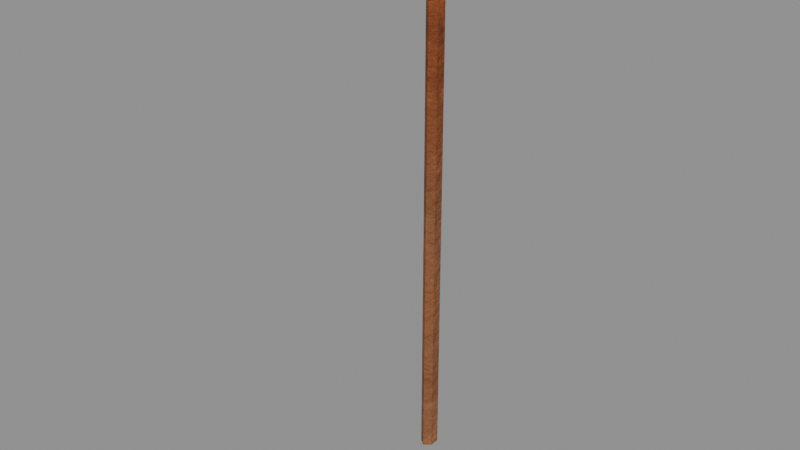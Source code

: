 # Source: tool_crowbar.blend  (saved by Blender 5.0.119; exported with 4.5.12 LTS)
import bpy
from mathutils import Matrix  # noqa: F401  (used for matrix-valued properties, if any)

bpy.ops.wm.read_factory_settings(use_empty=True)
scene = bpy.context.scene
scene.name = 'tool_crowbar'

# ---- collections
col_tool_crowbar = bpy.data.collections.new('tool_crowbar'); scene.collection.children.link(col_tool_crowbar)

# ---- materials (node trees are filled in below, after node groups)
mat_rust = bpy.data.materials.new('Rust')
mat_chrome = bpy.data.materials.new('Chrome')

# ---- material node trees
mat_rust.use_nodes = True; mat_rust.node_tree.nodes.clear()
_N = mat_rust.node_tree.nodes; _L = mat_rust.node_tree.links
n0 = _N.new('ShaderNodeBsdfPrincipled'); n0.name = 'Principled BSDF'; n0.location = (-200, 100)
n1 = _N.new('ShaderNodeOutputMaterial'); n1.name = 'Material Output'; n1.location = (200, 100)
n2 = _N.new('ShaderNodeTexCoord'); n2.name = 'Texture Coordinate'; n2.location = (0, 0)
n3 = _N.new('ShaderNodeMapping'); n3.name = 'Mapping'; n3.location = (0, 0)
n4 = _N.new('ShaderNodeTexNoise'); n4.name = 'Noise Texture'; n4.location = (0, 0)
n4.width = 145
n4.inputs[2].default_value = 2.2
n4.inputs[3].default_value = 3.0
n5 = _N.new('ShaderNodeValToRGB'); n5.name = 'Color Ramp'; n5.location = (0, 0)
while len(n5.color_ramp.elements) > 1: n5.color_ramp.elements.remove(n5.color_ramp.elements[-1])
n5.color_ramp.elements[0].position = 0.3; n5.color_ramp.elements[0].color = (0.1619, 0.03845, 0.009215, 1.0)
_e = n5.color_ramp.elements.new(0.5); _e.color = (0.2159, 0.05127, 0.01229, 1.0)
_e = n5.color_ramp.elements.new(0.72); _e.color = (0.3022, 0.07178, 0.0172, 1.0)
n6 = _N.new('ShaderNodeTexCoord'); n6.name = 'Texture Coordinate.001'; n6.location = (0, 0)
n7 = _N.new('ShaderNodeMapping'); n7.name = 'Mapping.001'; n7.location = (0, 0)
n8 = _N.new('ShaderNodeTexNoise'); n8.name = 'Noise Texture.001'; n8.location = (0, 0)
n8.width = 145
n8.inputs[2].default_value = 3.2
n8.inputs[3].default_value = 8.0
n8.inputs[4].default_value = 0.65
n8.inputs[8].default_value = 0.6
n9 = _N.new('ShaderNodeValToRGB'); n9.name = 'Color Ramp.001'; n9.location = (0, 0)
while len(n9.color_ramp.elements) > 1: n9.color_ramp.elements.remove(n9.color_ramp.elements[-1])
n9.color_ramp.elements[0].position = 0.48; n9.color_ramp.elements[0].color = (0.0, 0.0, 0.0, 1.0)
_e = n9.color_ramp.elements.new(0.54); _e.color = (1.0, 1.0, 1.0, 1.0)
n10 = _N.new('ShaderNodeTexNoise'); n10.name = 'Noise Texture.002'; n10.location = (0, 0)
n10.width = 145
n10.inputs[2].default_value = 14.0
n10.inputs[3].default_value = 4.0
n10.inputs[4].default_value = 0.6
n11 = _N.new('ShaderNodeValToRGB'); n11.name = 'Color Ramp.002'; n11.location = (0, 0)
while len(n11.color_ramp.elements) > 1: n11.color_ramp.elements.remove(n11.color_ramp.elements[-1])
n11.color_ramp.elements[0].position = 0.35; n11.color_ramp.elements[0].color = (0.1119, 0.02519, 0.007499, 1.0)
_e = n11.color_ramp.elements.new(0.65); _e.color = (0.3712, 0.09759, 0.02315, 1.0)
n12 = _N.new('ShaderNodeMix'); n12.name = 'Mix'; n12.location = (0, 0)
n12.data_type = 'RGBA'
n13 = _N.new('ShaderNodeSeparateXYZ'); n13.name = 'Separate XYZ'; n13.location = (0, 0)
n14 = _N.new('ShaderNodeMath'); n14.name = 'Math'; n14.location = (0, 0)
n14.operation = 'SUBTRACT'
n14.use_clamp = True
n14.inputs[0].default_value = 0.45
n15 = _N.new('ShaderNodeTexNoise'); n15.name = 'Noise Texture.003'; n15.location = (0, 0)
n15.width = 145
n15.inputs[3].default_value = 5.0
n15.inputs[4].default_value = 0.6
n16 = _N.new('ShaderNodeMath'); n16.name = 'Math.001'; n16.location = (0, 0)
n16.operation = 'MULTIPLY'
n16.inputs[1].default_value = 1.2
n17 = _N.new('ShaderNodeMath'); n17.name = 'Math.002'; n17.location = (0, 0)
n17.operation = 'MULTIPLY'
n18 = _N.new('ShaderNodeMath'); n18.name = 'Math.003'; n18.location = (0, 0)
n19 = _N.new('ShaderNodeMath'); n19.name = 'Math.004'; n19.location = (0, 0)
n19.operation = 'MULTIPLY'
n19.use_clamp = True
n19.inputs[1].default_value = 0.4
n20 = _N.new('ShaderNodeValToRGB'); n20.name = 'Color Ramp.003'; n20.location = (0, 0)
while len(n20.color_ramp.elements) > 1: n20.color_ramp.elements.remove(n20.color_ramp.elements[-1])
n20.color_ramp.elements[0].position = 0.45; n20.color_ramp.elements[0].color = (0.0, 0.0, 0.0, 1.0)
_e = n20.color_ramp.elements.new(0.95); _e.color = (0.85, 0.85, 0.85, 1.0)
n21 = _N.new('ShaderNodeMix'); n21.name = 'Mix.001'; n21.location = (0, 0)
n21.data_type = 'RGBA'
n21.inputs[7].default_value = (0.4793, 0.2961, 0.15, 1.0)
n22 = _N.new('ShaderNodeMapRange'); n22.name = 'Map Range'; n22.location = (0, 0)
n22.inputs[3].default_value = 0.9
n22.inputs[4].default_value = 0.92
n23 = _N.new('ShaderNodeRGBToBW'); n23.name = 'RGB to BW'; n23.location = (0, 0)
n24 = _N.new('ShaderNodeMapRange'); n24.name = 'Map Range.001'; n24.location = (0, 0)
n24.inputs[3].default_value = 0.2
n24.inputs[4].default_value = 0.0
n25 = _N.new('ShaderNodeTexNoise'); n25.name = 'Noise Texture.004'; n25.location = (0, 0)
n25.width = 145
n25.inputs[2].default_value = 30.0
n25.inputs[3].default_value = 6.0
n25.inputs[4].default_value = 0.6
n26 = _N.new('ShaderNodeBump'); n26.name = 'Bump'; n26.location = (0, 0)
n26.inputs[0].default_value = 0.8
n26.inputs[1].default_value = 0.02
_L.new(n0.outputs[0], n1.inputs[0])
_L.new(n2.outputs[3], n3.inputs[0])
_L.new(n3.outputs[0], n4.inputs[0])
_L.new(n4.outputs[0], n5.inputs[0])
_L.new(n6.outputs[3], n7.inputs[0])
_L.new(n7.outputs[0], n8.inputs[0])
_L.new(n8.outputs[0], n9.inputs[0])
_L.new(n7.outputs[0], n10.inputs[0])
_L.new(n10.outputs[0], n11.inputs[0])
_L.new(n9.outputs[0], n12.inputs[0])
_L.new(n5.outputs[0], n12.inputs[6])
_L.new(n11.outputs[0], n12.inputs[7])
_L.new(n2.outputs[3], n13.inputs[0])
_L.new(n13.outputs[2], n14.inputs[1])
_L.new(n3.outputs[0], n15.inputs[0])
_L.new(n14.outputs[0], n16.inputs[0])
_L.new(n15.outputs[0], n17.inputs[0])
_L.new(n16.outputs[0], n18.inputs[0])
_L.new(n17.outputs[0], n18.inputs[1])
_L.new(n18.outputs[0], n19.inputs[0])
_L.new(n19.outputs[0], n20.inputs[0])
_L.new(n20.outputs[0], n21.inputs[0])
_L.new(n12.outputs[2], n21.inputs[6])
_L.new(n21.outputs[2], n0.inputs[0])
_L.new(n9.outputs[0], n23.inputs[0])
_L.new(n23.outputs[0], n22.inputs[0])
_L.new(n22.outputs[0], n0.inputs[2])
_L.new(n23.outputs[0], n24.inputs[0])
_L.new(n24.outputs[0], n0.inputs[1])
_L.new(n3.outputs[0], n25.inputs[0])
_L.new(n25.outputs[0], n26.inputs[3])
_L.new(n26.outputs[0], n0.inputs[5])
n1.is_active_output = True
mat_chrome.use_nodes = True; mat_chrome.node_tree.nodes.clear()
_N = mat_chrome.node_tree.nodes; _L = mat_chrome.node_tree.links
n0 = _N.new('ShaderNodeBsdfPrincipled'); n0.name = 'Principled BSDF'; n0.location = (-200, 100)
n1 = _N.new('ShaderNodeOutputMaterial'); n1.name = 'Material Output'; n1.location = (200, 100)
n2 = _N.new('ShaderNodeTexCoord'); n2.name = 'Texture Coordinate'; n2.location = (0, 0)
n3 = _N.new('ShaderNodeMapping'); n3.name = 'Mapping'; n3.location = (0, 0)
n4 = _N.new('ShaderNodeTexNoise'); n4.name = 'Noise Texture'; n4.location = (0, 0)
n4.width = 145
n4.inputs[2].default_value = 2.2
n4.inputs[3].default_value = 3.0
n5 = _N.new('ShaderNodeValToRGB'); n5.name = 'Color Ramp'; n5.location = (0, 0)
while len(n5.color_ramp.elements) > 1: n5.color_ramp.elements.remove(n5.color_ramp.elements[-1])
n5.color_ramp.elements[0].position = 0.3; n5.color_ramp.elements[0].color = (0.4021, 0.4177, 0.4554, 1.0)
_e = n5.color_ramp.elements.new(0.5); _e.color = (0.4233, 0.4397, 0.4793, 1.0)
_e = n5.color_ramp.elements.new(0.72); _e.color = (0.4571, 0.4748, 0.5177, 1.0)
n6 = _N.new('ShaderNodeTexCoord'); n6.name = 'Texture Coordinate.001'; n6.location = (0, 0)
n7 = _N.new('ShaderNodeMapping'); n7.name = 'Mapping.001'; n7.location = (0, 0)
n8 = _N.new('ShaderNodeTexNoise'); n8.name = 'Noise Texture.001'; n8.location = (0, 0)
n8.width = 145
n8.inputs[2].default_value = 3.2
n8.inputs[3].default_value = 8.0
n8.inputs[4].default_value = 0.65
n8.inputs[8].default_value = 0.6
n9 = _N.new('ShaderNodeValToRGB'); n9.name = 'Color Ramp.001'; n9.location = (0, 0)
while len(n9.color_ramp.elements) > 1: n9.color_ramp.elements.remove(n9.color_ramp.elements[-1])
n9.color_ramp.elements[0].position = 0.636; n9.color_ramp.elements[0].color = (0.0, 0.0, 0.0, 1.0)
_e = n9.color_ramp.elements.new(0.696); _e.color = (1.0, 1.0, 1.0, 1.0)
n10 = _N.new('ShaderNodeTexNoise'); n10.name = 'Noise Texture.002'; n10.location = (0, 0)
n10.width = 145
n10.inputs[2].default_value = 14.0
n10.inputs[3].default_value = 4.0
n10.inputs[4].default_value = 0.6
n11 = _N.new('ShaderNodeValToRGB'); n11.name = 'Color Ramp.002'; n11.location = (0, 0)
while len(n11.color_ramp.elements) > 1: n11.color_ramp.elements.remove(n11.color_ramp.elements[-1])
n11.color_ramp.elements[0].position = 0.35; n11.color_ramp.elements[0].color = (0.1119, 0.02519, 0.007499, 1.0)
_e = n11.color_ramp.elements.new(0.65); _e.color = (0.3712, 0.09759, 0.02315, 1.0)
n12 = _N.new('ShaderNodeMix'); n12.name = 'Mix'; n12.location = (0, 0)
n12.data_type = 'RGBA'
n13 = _N.new('ShaderNodeSeparateXYZ'); n13.name = 'Separate XYZ'; n13.location = (0, 0)
n14 = _N.new('ShaderNodeMath'); n14.name = 'Math'; n14.location = (0, 0)
n14.operation = 'SUBTRACT'
n14.use_clamp = True
n14.inputs[0].default_value = 0.45
n15 = _N.new('ShaderNodeTexNoise'); n15.name = 'Noise Texture.003'; n15.location = (0, 0)
n15.width = 145
n15.inputs[3].default_value = 5.0
n15.inputs[4].default_value = 0.6
n16 = _N.new('ShaderNodeMath'); n16.name = 'Math.001'; n16.location = (0, 0)
n16.operation = 'MULTIPLY'
n16.inputs[1].default_value = 1.2
n17 = _N.new('ShaderNodeMath'); n17.name = 'Math.002'; n17.location = (0, 0)
n17.operation = 'MULTIPLY'
n18 = _N.new('ShaderNodeMath'); n18.name = 'Math.003'; n18.location = (0, 0)
n19 = _N.new('ShaderNodeMath'); n19.name = 'Math.004'; n19.location = (0, 0)
n19.operation = 'MULTIPLY'
n19.use_clamp = True
n19.inputs[1].default_value = 0.2
n20 = _N.new('ShaderNodeValToRGB'); n20.name = 'Color Ramp.003'; n20.location = (0, 0)
while len(n20.color_ramp.elements) > 1: n20.color_ramp.elements.remove(n20.color_ramp.elements[-1])
n20.color_ramp.elements[0].position = 0.45; n20.color_ramp.elements[0].color = (0.0, 0.0, 0.0, 1.0)
_e = n20.color_ramp.elements.new(0.95); _e.color = (0.85, 0.85, 0.85, 1.0)
n21 = _N.new('ShaderNodeMix'); n21.name = 'Mix.001'; n21.location = (0, 0)
n21.data_type = 'RGBA'
n21.inputs[7].default_value = (0.4793, 0.2961, 0.15, 1.0)
n22 = _N.new('ShaderNodeMapRange'); n22.name = 'Map Range'; n22.location = (0, 0)
n22.inputs[3].default_value = 0.16
n22.inputs[4].default_value = 0.92
n23 = _N.new('ShaderNodeRGBToBW'); n23.name = 'RGB to BW'; n23.location = (0, 0)
n24 = _N.new('ShaderNodeMapRange'); n24.name = 'Map Range.001'; n24.location = (0, 0)
n24.inputs[3].default_value = 1.0
n24.inputs[4].default_value = 0.0
n25 = _N.new('ShaderNodeTexNoise'); n25.name = 'Noise Texture.004'; n25.location = (0, 0)
n25.width = 145
n25.inputs[2].default_value = 30.0
n25.inputs[3].default_value = 6.0
n25.inputs[4].default_value = 0.6
n26 = _N.new('ShaderNodeBump'); n26.name = 'Bump'; n26.location = (0, 0)
n26.inputs[0].default_value = 0.05
n26.inputs[1].default_value = 0.02
_L.new(n0.outputs[0], n1.inputs[0])
_L.new(n2.outputs[3], n3.inputs[0])
_L.new(n3.outputs[0], n4.inputs[0])
_L.new(n4.outputs[0], n5.inputs[0])
_L.new(n6.outputs[3], n7.inputs[0])
_L.new(n7.outputs[0], n8.inputs[0])
_L.new(n8.outputs[0], n9.inputs[0])
_L.new(n7.outputs[0], n10.inputs[0])
_L.new(n10.outputs[0], n11.inputs[0])
_L.new(n9.outputs[0], n12.inputs[0])
_L.new(n5.outputs[0], n12.inputs[6])
_L.new(n11.outputs[0], n12.inputs[7])
_L.new(n2.outputs[3], n13.inputs[0])
_L.new(n13.outputs[2], n14.inputs[1])
_L.new(n3.outputs[0], n15.inputs[0])
_L.new(n14.outputs[0], n16.inputs[0])
_L.new(n15.outputs[0], n17.inputs[0])
_L.new(n16.outputs[0], n18.inputs[0])
_L.new(n17.outputs[0], n18.inputs[1])
_L.new(n18.outputs[0], n19.inputs[0])
_L.new(n19.outputs[0], n20.inputs[0])
_L.new(n20.outputs[0], n21.inputs[0])
_L.new(n12.outputs[2], n21.inputs[6])
_L.new(n21.outputs[2], n0.inputs[0])
_L.new(n9.outputs[0], n23.inputs[0])
_L.new(n23.outputs[0], n22.inputs[0])
_L.new(n22.outputs[0], n0.inputs[2])
_L.new(n23.outputs[0], n24.inputs[0])
_L.new(n24.outputs[0], n0.inputs[1])
_L.new(n3.outputs[0], n25.inputs[0])
_L.new(n25.outputs[0], n26.inputs[3])
_L.new(n26.outputs[0], n0.inputs[5])
n1.is_active_output = True

# ---- meshes
me_tool_crowbar_body = bpy.data.meshes.new('tool_crowbar_body')
me_tool_crowbar_body.from_pydata([(-1.399e-09, 0.04, 0.02), (-1.399e-09, 0.04, -1.1), (0.01386, 0.02961, 0.02), (0.01386, 0.02961, -1.1), (0.01386, 0.008844, 0.02), (0.01386, 0.008844, -1.1), (1.399e-09, -0.001542, 0.02), (1.399e-09, -0.001542, -1.1), (-0.01386, 0.008844, 0.02), (-0.01386, 0.008844, -1.1), (-0.01386, 0.02961, 0.02), (-0.01386, 0.02961, -1.1), (0.0, 0.03893, 0.00506), (0.01386, 0.02908, 0.00253), (0.01386, 0.009377, -0.00253), (1.959e-18, -0.0004757, -0.00506), (-0.01386, 0.009377, -0.00253), (-0.01386, 0.02908, 0.00253), (0.0, 0.007378, 0.07174), (0.01386, 0.0003221, 0.06587), (0.01386, -0.01379, 0.05413), (1.959e-18, -0.02085, 0.04826), (-0.01386, -0.01379, 0.05413), (-0.01386, 0.0003221, 0.06587), (0.0, -0.1141, 0.09577), (0.01386, -0.1124, 0.08788), (0.01386, -0.1088, 0.07212), (1.959e-18, -0.107, 0.06423), (-0.01386, -0.1088, 0.07212), (-0.01386, -0.1124, 0.08788), (0.0, -0.2, 0.05331), (0.01386, -0.1942, 0.04666), (0.01386, -0.1827, 0.03334), (1.959e-18, -0.177, 0.02669), (-0.01386, -0.1827, 0.03334), (-0.01386, -0.1942, 0.04666), (0.017, -0.004462, -1.168), (0.017, -0.009747, -1.167), (0.02, -0.00633, -1.165), (0.017, -0.007426, -1.168), (0.01873, -0.007225, -1.167), (0.01912, -0.008746, -1.166), (0.01912, -0.005009, -1.167), (0.017, -0.04336, -1.119), (0.017, -0.04181, -1.115), (0.02, -0.03994, -1.118), (0.017, -0.04367, -1.117), (0.01873, -0.04299, -1.117), (0.01912, -0.04126, -1.116), (0.01912, -0.04235, -1.119), (0.017, 0.002373, -1.165), (0.02, 0.0005059, -1.162), (0.017, 0.003924, -1.161), (0.01912, 0.001826, -1.164), (0.01873, 0.003557, -1.163), (0.01912, 0.002923, -1.161), (0.017, 0.004243, -1.163), (0.017, -0.03497, -1.112), (0.017, -0.02968, -1.113), (0.02, -0.0331, -1.115), (0.017, -0.03201, -1.112), (0.01873, -0.03221, -1.113), (0.01912, -0.03069, -1.114), (0.01912, -0.03442, -1.113), (-0.017, -0.004462, -1.168), (-0.02, -0.00633, -1.165), (-0.017, -0.009747, -1.167), (-0.01912, -0.005009, -1.167), (-0.01873, -0.007225, -1.167), (-0.01912, -0.008746, -1.166), (-0.017, -0.007426, -1.168), (-0.017, -0.04181, -1.115), (-0.017, -0.04336, -1.119), (-0.02, -0.03994, -1.118), (-0.017, -0.04367, -1.117), (-0.01873, -0.04299, -1.117), (-0.01912, -0.04235, -1.119), (-0.01912, -0.04126, -1.116), (-0.017, 0.002373, -1.165), (-0.017, 0.003924, -1.161), (-0.02, 0.0005059, -1.162), (-0.017, 0.004243, -1.163), (-0.01873, 0.003557, -1.163), (-0.01912, 0.002923, -1.161), (-0.01912, 0.001826, -1.164), (-0.017, -0.03497, -1.112), (-0.02, -0.0331, -1.115), (-0.017, -0.02968, -1.113), (-0.01912, -0.03442, -1.113), (-0.01873, -0.03221, -1.113), (-0.01912, -0.03069, -1.114), (-0.017, -0.03201, -1.112)], [], [(0, 2, 3, 1), (2, 4, 5, 3), (4, 6, 7, 5), (6, 8, 9, 7), (3, 5, 7, 9, 11, 1), (8, 10, 11, 9), (10, 0, 1, 11), (0, 10, 8, 6, 4, 2), (12, 18, 19, 13), (13, 19, 20, 14), (14, 20, 21, 15), (15, 21, 22, 16), (16, 22, 23, 17), (17, 23, 18, 12), (18, 24, 25, 19), (19, 25, 26, 20), (20, 26, 27, 21), (21, 27, 28, 22), (22, 28, 29, 23), (23, 29, 24, 18), (24, 30, 31, 25), (25, 31, 32, 26), (26, 32, 33, 27), (27, 33, 34, 28), (28, 34, 35, 29), (29, 35, 30, 24), (17, 12, 13, 14, 15, 16), (30, 35, 34, 33, 32, 31), (36, 42, 40, 39), (37, 39, 40, 41), (38, 41, 40, 42), (43, 49, 47, 46), (44, 46, 47, 48), (45, 48, 47, 49), (50, 56, 54, 53), (51, 53, 54, 55), (52, 55, 54, 56), (57, 63, 61, 60), (58, 60, 61, 62), (59, 62, 61, 63), (64, 70, 68, 67), (65, 67, 68, 69), (66, 69, 68, 70), (71, 77, 75, 74), (72, 74, 75, 76), (73, 76, 75, 77), (78, 84, 82, 81), (79, 81, 82, 83), (80, 83, 82, 84), (85, 91, 89, 88), (86, 88, 89, 90), (87, 90, 89, 91), (50, 53, 42, 36), (53, 51, 38, 42), (37, 41, 49, 43), (41, 38, 45, 49), (44, 48, 63, 57), (48, 45, 59, 63), (58, 62, 55, 52), (62, 59, 51, 55), (78, 81, 56, 50), (81, 79, 52, 56), (57, 60, 91, 85), (60, 58, 87, 91), (86, 90, 83, 80), (90, 87, 79, 83), (64, 67, 84, 78), (67, 65, 80, 84), (85, 88, 77, 71), (88, 86, 73, 77), (72, 76, 69, 66), (76, 73, 65, 69), (36, 39, 70, 64), (39, 37, 66, 70), (71, 74, 46, 44), (74, 72, 43, 46), (50, 36, 64, 78), (38, 51, 59, 45), (66, 37, 43, 72), (85, 71, 44, 57), (52, 79, 87, 58), (80, 65, 73, 86)])
me_tool_crowbar_body.polygons.foreach_set('use_smooth', [True] * 82)
me_tool_crowbar_body.polygons.foreach_set('material_index', [0, 0, 0, 0, 0, 0, 0, 0, 0, 0, 0, 0, 0, 0, 0, 0, 0, 0, 0, 0, 0, 0, 0, 0, 0, 0, 0, 0, 1, 1, 1, 1, 1, 1, 1, 1, 1, 1, 1, 1, 1, 1, 1, 1, 1, 1, 1, 1, 1, 1, 1, 1, 1, 1, 1, 1, 1, 1, 1, 1, 1, 1, 1, 1, 1, 1, 1, 1, 1, 1, 1, 1, 1, 1, 1, 1, 1, 1, 1, 1, 1, 1])
_k = set([(0, 1), (0, 2), (0, 10), (1, 3), (1, 11), (2, 3), (2, 4), (3, 5), (4, 5), (4, 6), (5, 7), (6, 7), (6, 8), (7, 9), (8, 9), (8, 10), (9, 11), (10, 11), (12, 13), (12, 17), (12, 18), (13, 14), (13, 19), (14, 15), (14, 20), (15, 16), (15, 21), (16, 17), (16, 22), (17, 23), (18, 19), (18, 23), (18, 24), (19, 25), (20, 21), (20, 26), (21, 22), (21, 27), (22, 28), (23, 29), (24, 30), (25, 31), (26, 32), (27, 33), (28, 34), (29, 35), (30, 31), (30, 35), (31, 32), (32, 33), (33, 34), (34, 35)])
me_tool_crowbar_body.attributes.new('sharp_edge', 'BOOLEAN', 'EDGE').data.foreach_set('value', [ (min(e.vertices), max(e.vertices)) in _k for e in me_tool_crowbar_body.edges])
_uv = me_tool_crowbar_body.uv_layers.new(name='UVMap')
_uv.uv.foreach_set('vector', [0.02887, 0.0003584, 0.03814, 0.0003584, 0.03814, 0.9996, 0.02887, 0.9996, 0.03814, 0.0003584, 0.05667, 0.0003584, 0.05667, 0.9996, 0.03814, 0.9996, 0.05739, 0.003763, 0.06975, 0.0003584, 0.06975, 0.9297, 0.05739, 0.9331, 0.06975, 0.0003584, 0.08211, 0.003763, 0.08211, 0.9331, 0.06975, 0.9297, 0.1564, 0.0003584, 0.1699, 0.009124, 0.1699, 0.02387, 0.1564, 0.02985, 0.1429, 0.02109, 0.1429, 0.00634, 0.0003584, 0.0003584, 0.01889, 0.0003584, 0.01889, 0.9996, 0.0003584, 0.9996, 0.01889, 0.0003584, 0.02816, 0.0003584, 0.02816, 0.9996, 0.01889, 0.9996, 0.1696, 0.05385, 0.1563, 0.05996, 0.1429, 0.05137, 0.1429, 0.03668, 0.1563, 0.03057, 0.1696, 0.03916, 0.09519, 0.5667, 0.09519, 0.5119, 0.1076, 0.5092, 0.1076, 0.5603, 0.1345, 0.2035, 0.08368, 0.1679, 0.09629, 0.1574, 0.1422, 0.187, 0.08283, 0.9559, 0.08283, 0.9012, 0.09519, 0.9038, 0.09519, 0.9547, 0.09519, 0.9547, 0.09519, 0.9038, 0.1076, 0.9012, 0.1076, 0.9559, 0.08283, 0.3908, 0.1287, 0.3612, 0.1413, 0.3717, 0.0905, 0.4073, 0.08283, 0.5603, 0.08283, 0.5092, 0.09519, 0.5119, 0.09519, 0.5667, 0.09519, 0.5119, 0.09519, 0.408, 0.1076, 0.413, 0.1076, 0.5092, 0.08368, 0.1679, 0.08283, 0.06542, 0.09608, 0.07111, 0.09629, 0.1574, 0.1076, 0.5674, 0.1076, 0.633, 0.09519, 0.6351, 0.09519, 0.5755, 0.09519, 0.5755, 0.09519, 0.6351, 0.08283, 0.633, 0.08283, 0.5674, 0.1287, 0.3612, 0.1289, 0.2749, 0.1422, 0.2692, 0.1413, 0.3717, 0.08283, 0.5092, 0.08283, 0.413, 0.09519, 0.408, 0.09519, 0.5119, 0.09665, 0.7081, 0.09682, 0.7936, 0.08283, 0.7917, 0.08283, 0.7099, 0.08283, 0.06542, 0.1324, 0.0003584, 0.1422, 0.01264, 0.09608, 0.07111, 0.1076, 0.633, 0.1076, 0.7074, 0.09519, 0.7059, 0.09519, 0.6351, 0.09519, 0.6351, 0.09519, 0.7059, 0.08283, 0.7074, 0.08283, 0.633, 0.1289, 0.2749, 0.08283, 0.2165, 0.09262, 0.2042, 0.1422, 0.2692, 0.1066, 0.71, 0.1066, 0.7918, 0.09682, 0.7936, 0.09665, 0.7081, 0.08283, 0.9768, 0.08283, 0.9616, 0.09711, 0.9566, 0.1114, 0.9667, 0.1114, 0.9818, 0.09711, 0.9869, 0.1683, 0.06747, 0.1683, 0.08188, 0.1556, 0.0895, 0.1429, 0.08271, 0.1429, 0.0683, 0.1556, 0.06068, 0.1517, 0.2084, 0.1518, 0.2065, 0.1537, 0.2068, 0.1541, 0.2084, 0.08472, 0.8466, 0.08472, 0.8486, 0.08318, 0.8482, 0.08283, 0.8466, 0.1516, 0.1441, 0.1539, 0.1436, 0.1535, 0.1454, 0.1516, 0.1462, 0.08472, 0.7963, 0.08283, 0.7963, 0.08318, 0.7947, 0.08472, 0.7943, 0.1519, 0.2721, 0.1542, 0.2722, 0.1537, 0.2738, 0.1518, 0.2741, 0.1516, 0.0923, 0.1516, 0.09026, 0.1535, 0.09022, 0.1539, 0.09179, 0.1451, 0.2084, 0.1429, 0.2084, 0.1434, 0.2068, 0.1452, 0.2065, 0.1452, 0.1456, 0.1452, 0.1476, 0.1433, 0.1476, 0.1429, 0.1461, 0.1151, 0.8992, 0.117, 0.8987, 0.1166, 0.8999, 0.1151, 0.9005, 0.1454, 0.2722, 0.1452, 0.2743, 0.1433, 0.2741, 0.1429, 0.2725, 0.1151, 0.8518, 0.1151, 0.8493, 0.1166, 0.8494, 0.117, 0.8512, 0.1452, 0.09373, 0.1429, 0.09424, 0.1433, 0.09248, 0.1452, 0.0917, 0.1517, 0.2387, 0.1541, 0.2387, 0.1537, 0.2403, 0.1518, 0.2406, 0.1452, 0.2023, 0.1452, 0.2043, 0.1433, 0.2035, 0.1429, 0.2018, 0.1151, 0.8466, 0.117, 0.8466, 0.1166, 0.8482, 0.1151, 0.8486, 0.1519, 0.2429, 0.1518, 0.2413, 0.1537, 0.2417, 0.1542, 0.2431, 0.1151, 0.7963, 0.1151, 0.7943, 0.1166, 0.7947, 0.117, 0.7963, 0.1452, 0.1504, 0.1429, 0.1499, 0.1433, 0.1484, 0.1452, 0.1484, 0.1451, 0.2387, 0.1452, 0.2406, 0.1434, 0.2403, 0.1429, 0.2387, 0.08472, 0.8992, 0.08472, 0.9005, 0.08318, 0.8999, 0.08283, 0.8987, 0.1516, 0.2037, 0.1539, 0.2042, 0.1535, 0.2058, 0.1516, 0.2057, 0.1454, 0.2431, 0.1429, 0.2434, 0.1433, 0.242, 0.1452, 0.2415, 0.1516, 0.1519, 0.1516, 0.1498, 0.1535, 0.1506, 0.1539, 0.1524, 0.08472, 0.8518, 0.08283, 0.8512, 0.08318, 0.8494, 0.08472, 0.8493, 0.1451, 0.2084, 0.1452, 0.2065, 0.1518, 0.2065, 0.1517, 0.2084, 0.1452, 0.1476, 0.1452, 0.1456, 0.1516, 0.1441, 0.1516, 0.1462, 0.08472, 0.8466, 0.08283, 0.8466, 0.08283, 0.7963, 0.08472, 0.7963, 0.1539, 0.1436, 0.1516, 0.1441, 0.1516, 0.0923, 0.1539, 0.09179, 0.1519, 0.2721, 0.1518, 0.2741, 0.1452, 0.2743, 0.1454, 0.2722, 0.1516, 0.09026, 0.1516, 0.0923, 0.1452, 0.09373, 0.1452, 0.0917, 0.1151, 0.8518, 0.117, 0.8512, 0.117, 0.8987, 0.1151, 0.8992, 0.1429, 0.09424, 0.1452, 0.09373, 0.1452, 0.1456, 0.1429, 0.1461, 0.1451, 0.2387, 0.1429, 0.2387, 0.1429, 0.2084, 0.1451, 0.2084, 0.08472, 0.9005, 0.08472, 0.8992, 0.1151, 0.8992, 0.1151, 0.9005, 0.1454, 0.2722, 0.1429, 0.2725, 0.1429, 0.2434, 0.1454, 0.2431, 0.1151, 0.8493, 0.1151, 0.8518, 0.08472, 0.8518, 0.08472, 0.8493, 0.1516, 0.1519, 0.1539, 0.1524, 0.1539, 0.2042, 0.1516, 0.2037, 0.08283, 0.8512, 0.08472, 0.8518, 0.08472, 0.8992, 0.08283, 0.8987, 0.1517, 0.2387, 0.1518, 0.2406, 0.1452, 0.2406, 0.1451, 0.2387, 0.1452, 0.2043, 0.1452, 0.2023, 0.1516, 0.2037, 0.1516, 0.2057, 0.1454, 0.2431, 0.1452, 0.2415, 0.1518, 0.2413, 0.1519, 0.2429, 0.1516, 0.1498, 0.1516, 0.1519, 0.1452, 0.1504, 0.1452, 0.1484, 0.1151, 0.7963, 0.117, 0.7963, 0.117, 0.8466, 0.1151, 0.8466, 0.1429, 0.1499, 0.1452, 0.1504, 0.1452, 0.2023, 0.1429, 0.2018, 0.1517, 0.2084, 0.1541, 0.2084, 0.1541, 0.2387, 0.1517, 0.2387, 0.08472, 0.8486, 0.08472, 0.8466, 0.1151, 0.8466, 0.1151, 0.8486, 0.1519, 0.2429, 0.1542, 0.2431, 0.1542, 0.2722, 0.1519, 0.2721, 0.1151, 0.7943, 0.1151, 0.7963, 0.08472, 0.7963, 0.08472, 0.7943, 0.1451, 0.2084, 0.1517, 0.2084, 0.1517, 0.2387, 0.1451, 0.2387, 0.1516, 0.1441, 0.1452, 0.1456, 0.1452, 0.09373, 0.1516, 0.0923, 0.1151, 0.8466, 0.08472, 0.8466, 0.08472, 0.7963, 0.1151, 0.7963, 0.1454, 0.2431, 0.1519, 0.2429, 0.1519, 0.2721, 0.1454, 0.2722, 0.1151, 0.8992, 0.08472, 0.8992, 0.08472, 0.8518, 0.1151, 0.8518, 0.1516, 0.2037, 0.1452, 0.2023, 0.1452, 0.1504, 0.1516, 0.1519])
me_tool_crowbar_body.materials.append(mat_rust)
me_tool_crowbar_body.materials.append(mat_chrome)
me_tool_crowbar_body.update()

# ---- objects
ob_tool_crowbar = bpy.data.objects.new('tool_crowbar', None)
ob_tool_crowbar_body = bpy.data.objects.new('tool_crowbar_body', me_tool_crowbar_body)

# ---- transforms, parenting, visibility, modifiers, constraints
ob_tool_crowbar.location = (0.0, 0.0, 0.0)
ob_tool_crowbar.empty_display_size = 0.25
ob_tool_crowbar_body.parent = ob_tool_crowbar
ob_tool_crowbar_body.location = (-0.0, 0.0, 0.0)

# ---- collection membership
col_tool_crowbar.objects.link(ob_tool_crowbar)
col_tool_crowbar.objects.link(ob_tool_crowbar_body)

# ---- scene / render settings (as saved in the file)
scene.frame_start = 1; scene.frame_end = 250; scene.frame_set(1)
scene.render.engine = 'BLENDER_EEVEE_NEXT'
scene.render.image_settings.exr_codec = 'NONE'
scene.render.use_bake_clear = False
scene.render.bake_margin = 0
scene.render.bake_bias = 0.0
scene.render.bake_samples = 0
scene.render.simplify_subdivision_render = 0
scene.render.simplify_child_particles_render = 0.0
scene.eevee.use_volume_custom_range = False
scene.eevee.gtao_distance = 0.0
scene.eevee.use_fast_gi = False
scene.view_settings.white_balance_temperature = 0.0
scene.view_settings.white_balance_tint = 0.0
scene.view_settings.white_balance_whitepoint = (2.97, 0.5193, -0.0414)
bpy.context.view_layer.update()

# ---- added for rendering (the .blend has no active camera and no usable light): camera, sun + grey world if the file has none
cam_auto = bpy.data.cameras.new('AutoCamera')
cam_auto.lens = 50.0
cam_auto.sensor_width = 36.0
cam_auto.clip_end = 1000.0
ob_auto_camera = bpy.data.objects.new('AutoCamera', cam_auto)
scene.collection.objects.link(ob_auto_camera)
ob_auto_camera.location = (1.19075, -1.5089, 0.416477)
ob_auto_camera.rotation_euler = (1.09748, -7.21219e-08, 0.694738)
scene.camera = ob_auto_camera
light_auto_sun = bpy.data.lights.new('AutoSun', 'SUN')
light_auto_sun.energy = 3.0
light_auto_sun.angle = 0.0523599
ob_auto_sun = bpy.data.objects.new('AutoSun', light_auto_sun)
scene.collection.objects.link(ob_auto_sun)
ob_auto_sun.rotation_euler = (0.872665, 0.174533, 0.523599)
if scene.world is None:
    world_auto = bpy.data.worlds.new('AutoWorld')
    world_auto.color = (0.3, 0.3, 0.3)
    scene.world = world_auto
bpy.context.view_layer.update()
